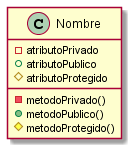

The diagram above was rendered by PlantUML. Its source (embedded in the PNG):
@startuml ClassDiagramVisbilidadUML
Class Nombre{
    -atributoPrivado
    +atributoPublico
    #atributoProtegido
    -metodoPrivado()
    +metodoPublico()
    #metodoProtegido()
}
@enduml